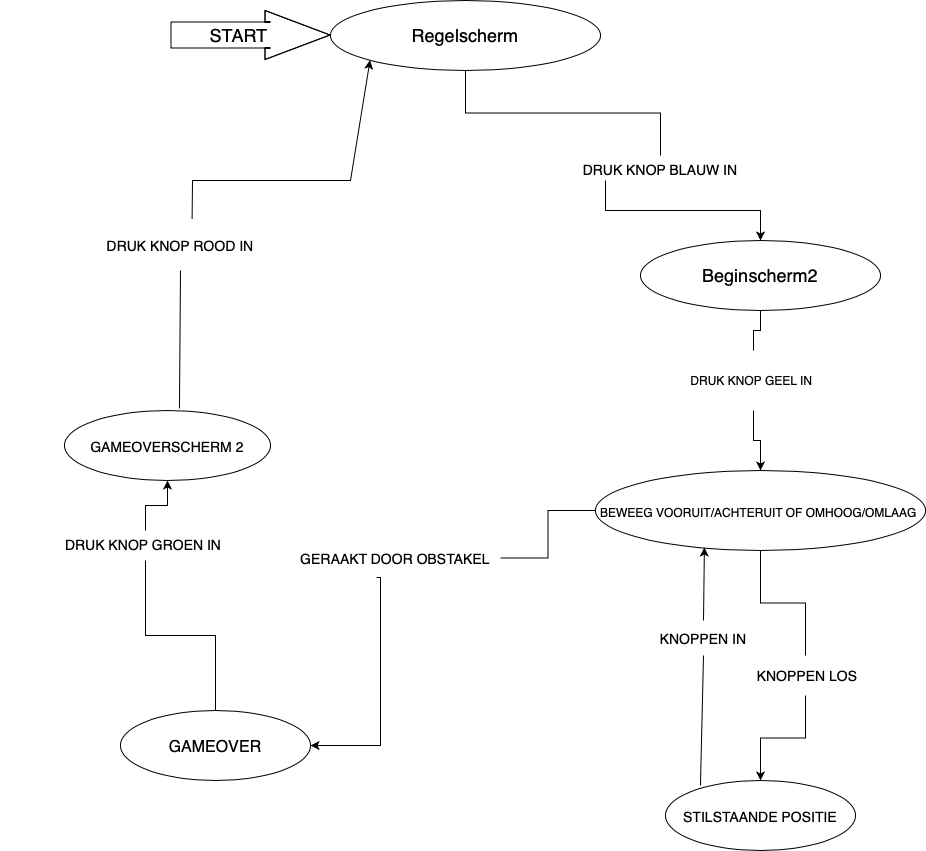

The diagram above was exported from draw.io. Its source (the exported page's mxGraphModel, read from the mxfile embedded in the PNG):
<mxGraphModel dx="1657" dy="1896" grid="1" gridSize="10" guides="1" tooltips="1" connect="1" arrows="1" fold="1" page="1" pageScale="1" pageWidth="827" pageHeight="1169" math="0" shadow="0">
  <root>
    <mxCell id="WIyWlLk6GJQsqaUBKTNV-0" />
    <mxCell id="WIyWlLk6GJQsqaUBKTNV-1" parent="WIyWlLk6GJQsqaUBKTNV-0" />
    <mxCell id="27vfGPObXxE9ztTcmaHw-0" value="" style="shape=flexArrow;endArrow=classic;html=1;rounded=0;endWidth=22;endSize=21.33;width=26;" edge="1" parent="WIyWlLk6GJQsqaUBKTNV-1">
      <mxGeometry width="50" height="50" relative="1" as="geometry">
        <mxPoint x="130" y="-75.5" as="sourcePoint" />
        <mxPoint x="290" y="-75.5" as="targetPoint" />
        <Array as="points">
          <mxPoint x="220" y="-75.5" />
          <mxPoint x="230" y="-75.5" />
        </Array>
      </mxGeometry>
    </mxCell>
    <mxCell id="27vfGPObXxE9ztTcmaHw-1" value="START" style="edgeLabel;html=1;align=center;verticalAlign=middle;resizable=0;points=[];fontSize=18;" vertex="1" connectable="0" parent="27vfGPObXxE9ztTcmaHw-0">
      <mxGeometry x="-0.1625" y="-14" relative="1" as="geometry">
        <mxPoint y="-14" as="offset" />
      </mxGeometry>
    </mxCell>
    <mxCell id="27vfGPObXxE9ztTcmaHw-6" value="" style="edgeStyle=orthogonalEdgeStyle;rounded=0;orthogonalLoop=1;jettySize=auto;html=1;fontSize=18;startArrow=none;exitX=0.25;exitY=1;exitDx=0;exitDy=0;" edge="1" parent="WIyWlLk6GJQsqaUBKTNV-1" source="27vfGPObXxE9ztTcmaHw-8" target="27vfGPObXxE9ztTcmaHw-5">
      <mxGeometry relative="1" as="geometry" />
    </mxCell>
    <mxCell id="27vfGPObXxE9ztTcmaHw-2" value="Regelscherm" style="ellipse;whiteSpace=wrap;html=1;fontSize=18;" vertex="1" parent="WIyWlLk6GJQsqaUBKTNV-1">
      <mxGeometry x="290" y="-110" width="270" height="70" as="geometry" />
    </mxCell>
    <mxCell id="27vfGPObXxE9ztTcmaHw-10" value="" style="edgeStyle=orthogonalEdgeStyle;rounded=0;orthogonalLoop=1;jettySize=auto;html=1;fontSize=18;startArrow=none;" edge="1" parent="WIyWlLk6GJQsqaUBKTNV-1" source="27vfGPObXxE9ztTcmaHw-11" target="27vfGPObXxE9ztTcmaHw-9">
      <mxGeometry relative="1" as="geometry" />
    </mxCell>
    <mxCell id="27vfGPObXxE9ztTcmaHw-5" value="Beginscherm2" style="ellipse;whiteSpace=wrap;html=1;fontSize=18;" vertex="1" parent="WIyWlLk6GJQsqaUBKTNV-1">
      <mxGeometry x="600" y="130" width="240" height="70" as="geometry" />
    </mxCell>
    <mxCell id="27vfGPObXxE9ztTcmaHw-16" value="" style="edgeStyle=orthogonalEdgeStyle;rounded=0;orthogonalLoop=1;jettySize=auto;html=1;fontSize=12;startArrow=none;" edge="1" parent="WIyWlLk6GJQsqaUBKTNV-1" source="27vfGPObXxE9ztTcmaHw-18" target="27vfGPObXxE9ztTcmaHw-15">
      <mxGeometry relative="1" as="geometry" />
    </mxCell>
    <mxCell id="27vfGPObXxE9ztTcmaHw-29" value="" style="edgeStyle=orthogonalEdgeStyle;rounded=0;orthogonalLoop=1;jettySize=auto;html=1;fontSize=14;startArrow=none;exitX=0.41;exitY=1.057;exitDx=0;exitDy=0;exitPerimeter=0;" edge="1" parent="WIyWlLk6GJQsqaUBKTNV-1" source="27vfGPObXxE9ztTcmaHw-30" target="27vfGPObXxE9ztTcmaHw-28">
      <mxGeometry relative="1" as="geometry">
        <Array as="points">
          <mxPoint x="340" y="467" />
          <mxPoint x="340" y="635" />
        </Array>
      </mxGeometry>
    </mxCell>
    <mxCell id="27vfGPObXxE9ztTcmaHw-9" value="&lt;font style=&quot;font-size: 12px;&quot;&gt;BEWEEG VOORUIT/ACHTERUIT OF OMHOOG/OMLAAG&amp;nbsp;&lt;/font&gt;" style="ellipse;whiteSpace=wrap;html=1;fontSize=18;" vertex="1" parent="WIyWlLk6GJQsqaUBKTNV-1">
      <mxGeometry x="555" y="360" width="330" height="80" as="geometry" />
    </mxCell>
    <mxCell id="27vfGPObXxE9ztTcmaHw-11" value="DRUK KNOP GEEL IN&amp;nbsp;" style="text;html=1;strokeColor=none;fillColor=none;align=center;verticalAlign=middle;whiteSpace=wrap;rounded=0;fontSize=12;" vertex="1" parent="WIyWlLk6GJQsqaUBKTNV-1">
      <mxGeometry x="610" y="240" width="206" height="60" as="geometry" />
    </mxCell>
    <mxCell id="27vfGPObXxE9ztTcmaHw-12" value="" style="edgeStyle=orthogonalEdgeStyle;rounded=0;orthogonalLoop=1;jettySize=auto;html=1;fontSize=18;endArrow=none;" edge="1" parent="WIyWlLk6GJQsqaUBKTNV-1" source="27vfGPObXxE9ztTcmaHw-5" target="27vfGPObXxE9ztTcmaHw-11">
      <mxGeometry relative="1" as="geometry">
        <mxPoint x="720" y="200" as="sourcePoint" />
        <mxPoint x="720" y="360" as="targetPoint" />
      </mxGeometry>
    </mxCell>
    <mxCell id="27vfGPObXxE9ztTcmaHw-8" value="&lt;font style=&quot;font-size: 14px;&quot;&gt;DRUK KNOP BLAUW IN&lt;/font&gt;" style="text;html=1;strokeColor=none;fillColor=none;align=center;verticalAlign=middle;whiteSpace=wrap;rounded=0;fontSize=18;" vertex="1" parent="WIyWlLk6GJQsqaUBKTNV-1">
      <mxGeometry x="510" y="45" width="220" height="25" as="geometry" />
    </mxCell>
    <mxCell id="27vfGPObXxE9ztTcmaHw-13" value="" style="edgeStyle=orthogonalEdgeStyle;rounded=0;orthogonalLoop=1;jettySize=auto;html=1;fontSize=18;endArrow=none;" edge="1" parent="WIyWlLk6GJQsqaUBKTNV-1" source="27vfGPObXxE9ztTcmaHw-2" target="27vfGPObXxE9ztTcmaHw-8">
      <mxGeometry relative="1" as="geometry">
        <mxPoint x="414" y="35" as="sourcePoint" />
        <mxPoint x="720" y="130" as="targetPoint" />
      </mxGeometry>
    </mxCell>
    <mxCell id="27vfGPObXxE9ztTcmaHw-15" value="&lt;font style=&quot;font-size: 14px;&quot;&gt;STILSTAANDE POSITIE&lt;/font&gt;" style="ellipse;whiteSpace=wrap;html=1;fontSize=18;" vertex="1" parent="WIyWlLk6GJQsqaUBKTNV-1">
      <mxGeometry x="625" y="670" width="190" height="70" as="geometry" />
    </mxCell>
    <mxCell id="27vfGPObXxE9ztTcmaHw-18" value="&amp;nbsp;KNOPPEN LOS" style="text;html=1;strokeColor=none;fillColor=none;align=center;verticalAlign=middle;whiteSpace=wrap;rounded=0;fontSize=14;" vertex="1" parent="WIyWlLk6GJQsqaUBKTNV-1">
      <mxGeometry x="700" y="545" width="130" height="40" as="geometry" />
    </mxCell>
    <mxCell id="27vfGPObXxE9ztTcmaHw-19" value="" style="edgeStyle=orthogonalEdgeStyle;rounded=0;orthogonalLoop=1;jettySize=auto;html=1;fontSize=12;endArrow=none;" edge="1" parent="WIyWlLk6GJQsqaUBKTNV-1" source="27vfGPObXxE9ztTcmaHw-9" target="27vfGPObXxE9ztTcmaHw-18">
      <mxGeometry relative="1" as="geometry">
        <mxPoint x="720" y="440" as="sourcePoint" />
        <mxPoint x="720" y="660" as="targetPoint" />
      </mxGeometry>
    </mxCell>
    <mxCell id="27vfGPObXxE9ztTcmaHw-25" value="" style="endArrow=classic;html=1;rounded=0;fontSize=14;exitX=0.5;exitY=0;exitDx=0;exitDy=0;entryX=0.33;entryY=0.963;entryDx=0;entryDy=0;entryPerimeter=0;startArrow=none;" edge="1" parent="WIyWlLk6GJQsqaUBKTNV-1" source="27vfGPObXxE9ztTcmaHw-26" target="27vfGPObXxE9ztTcmaHw-9">
      <mxGeometry width="50" height="50" relative="1" as="geometry">
        <mxPoint x="620" y="590" as="sourcePoint" />
        <mxPoint x="670" y="540" as="targetPoint" />
      </mxGeometry>
    </mxCell>
    <mxCell id="27vfGPObXxE9ztTcmaHw-26" value="KNOPPEN IN" style="text;html=1;strokeColor=none;fillColor=none;align=center;verticalAlign=middle;whiteSpace=wrap;rounded=0;fontSize=14;" vertex="1" parent="WIyWlLk6GJQsqaUBKTNV-1">
      <mxGeometry x="590" y="510" width="146" height="35" as="geometry" />
    </mxCell>
    <mxCell id="27vfGPObXxE9ztTcmaHw-27" value="" style="endArrow=none;html=1;rounded=0;fontSize=14;exitX=0.184;exitY=0.071;exitDx=0;exitDy=0;exitPerimeter=0;entryX=0.5;entryY=1;entryDx=0;entryDy=0;" edge="1" parent="WIyWlLk6GJQsqaUBKTNV-1" source="27vfGPObXxE9ztTcmaHw-15" target="27vfGPObXxE9ztTcmaHw-26">
      <mxGeometry width="50" height="50" relative="1" as="geometry">
        <mxPoint x="659.96" y="674.97" as="sourcePoint" />
        <mxPoint x="663.9000000000001" y="437.03999999999996" as="targetPoint" />
        <Array as="points" />
      </mxGeometry>
    </mxCell>
    <mxCell id="27vfGPObXxE9ztTcmaHw-33" value="" style="edgeStyle=orthogonalEdgeStyle;rounded=0;orthogonalLoop=1;jettySize=auto;html=1;fontSize=14;startArrow=none;" edge="1" parent="WIyWlLk6GJQsqaUBKTNV-1" source="27vfGPObXxE9ztTcmaHw-35" target="27vfGPObXxE9ztTcmaHw-32">
      <mxGeometry relative="1" as="geometry" />
    </mxCell>
    <mxCell id="27vfGPObXxE9ztTcmaHw-28" value="&lt;font style=&quot;font-size: 16px;&quot;&gt;GAMEOVER&lt;/font&gt;" style="ellipse;whiteSpace=wrap;html=1;fontSize=18;" vertex="1" parent="WIyWlLk6GJQsqaUBKTNV-1">
      <mxGeometry x="80" y="600" width="190" height="70" as="geometry" />
    </mxCell>
    <mxCell id="27vfGPObXxE9ztTcmaHw-30" value="GERAAKT DOOR OBSTAKEL" style="text;html=1;strokeColor=none;fillColor=none;align=center;verticalAlign=middle;whiteSpace=wrap;rounded=0;fontSize=14;" vertex="1" parent="WIyWlLk6GJQsqaUBKTNV-1">
      <mxGeometry x="250" y="430" width="210" height="35" as="geometry" />
    </mxCell>
    <mxCell id="27vfGPObXxE9ztTcmaHw-31" value="" style="edgeStyle=orthogonalEdgeStyle;rounded=0;orthogonalLoop=1;jettySize=auto;html=1;fontSize=14;endArrow=none;" edge="1" parent="WIyWlLk6GJQsqaUBKTNV-1" source="27vfGPObXxE9ztTcmaHw-9" target="27vfGPObXxE9ztTcmaHw-30">
      <mxGeometry relative="1" as="geometry">
        <mxPoint x="555" y="400" as="sourcePoint" />
        <mxPoint x="230" y="635" as="targetPoint" />
        <Array as="points" />
      </mxGeometry>
    </mxCell>
    <mxCell id="27vfGPObXxE9ztTcmaHw-32" value="&lt;font style=&quot;font-size: 14px;&quot;&gt;GAMEOVERSCHERM 2&lt;/font&gt;" style="ellipse;whiteSpace=wrap;html=1;fontSize=18;" vertex="1" parent="WIyWlLk6GJQsqaUBKTNV-1">
      <mxGeometry x="24" y="300" width="206" height="70" as="geometry" />
    </mxCell>
    <mxCell id="27vfGPObXxE9ztTcmaHw-34" value="" style="endArrow=classic;html=1;rounded=0;fontSize=16;entryX=0;entryY=1;entryDx=0;entryDy=0;exitX=0.558;exitY=-0.029;exitDx=0;exitDy=0;exitPerimeter=0;startArrow=none;" edge="1" parent="WIyWlLk6GJQsqaUBKTNV-1" source="27vfGPObXxE9ztTcmaHw-37" target="27vfGPObXxE9ztTcmaHw-2">
      <mxGeometry width="50" height="50" relative="1" as="geometry">
        <mxPoint x="120" y="290" as="sourcePoint" />
        <mxPoint x="160" y="170" as="targetPoint" />
        <Array as="points">
          <mxPoint x="152" y="70" />
          <mxPoint x="310" y="70" />
        </Array>
      </mxGeometry>
    </mxCell>
    <mxCell id="27vfGPObXxE9ztTcmaHw-35" value="&lt;font style=&quot;font-size: 14px;&quot;&gt;DRUK KNOP GROEN IN&amp;nbsp;&lt;/font&gt;" style="text;html=1;strokeColor=none;fillColor=none;align=center;verticalAlign=middle;whiteSpace=wrap;rounded=0;fontSize=16;" vertex="1" parent="WIyWlLk6GJQsqaUBKTNV-1">
      <mxGeometry x="-40" y="420" width="290" height="30" as="geometry" />
    </mxCell>
    <mxCell id="27vfGPObXxE9ztTcmaHw-36" value="" style="edgeStyle=orthogonalEdgeStyle;rounded=0;orthogonalLoop=1;jettySize=auto;html=1;fontSize=14;endArrow=none;" edge="1" parent="WIyWlLk6GJQsqaUBKTNV-1" source="27vfGPObXxE9ztTcmaHw-28" target="27vfGPObXxE9ztTcmaHw-35">
      <mxGeometry relative="1" as="geometry">
        <mxPoint x="175" y="600" as="sourcePoint" />
        <mxPoint x="127" y="370" as="targetPoint" />
      </mxGeometry>
    </mxCell>
    <mxCell id="27vfGPObXxE9ztTcmaHw-37" value="DRUK KNOP ROOD IN" style="text;html=1;strokeColor=none;fillColor=none;align=center;verticalAlign=middle;whiteSpace=wrap;rounded=0;fontSize=14;" vertex="1" parent="WIyWlLk6GJQsqaUBKTNV-1">
      <mxGeometry x="40" y="110" width="200" height="50" as="geometry" />
    </mxCell>
    <mxCell id="27vfGPObXxE9ztTcmaHw-38" value="" style="endArrow=none;html=1;rounded=0;fontSize=16;entryX=0.5;entryY=1;entryDx=0;entryDy=0;exitX=0.558;exitY=-0.029;exitDx=0;exitDy=0;exitPerimeter=0;" edge="1" parent="WIyWlLk6GJQsqaUBKTNV-1" source="27vfGPObXxE9ztTcmaHw-32" target="27vfGPObXxE9ztTcmaHw-37">
      <mxGeometry width="50" height="50" relative="1" as="geometry">
        <mxPoint x="138.9480000000001" y="297.9699999999998" as="sourcePoint" />
        <mxPoint x="329.5405845398159" y="-50.25126265847075" as="targetPoint" />
        <Array as="points" />
      </mxGeometry>
    </mxCell>
  </root>
</mxGraphModel>